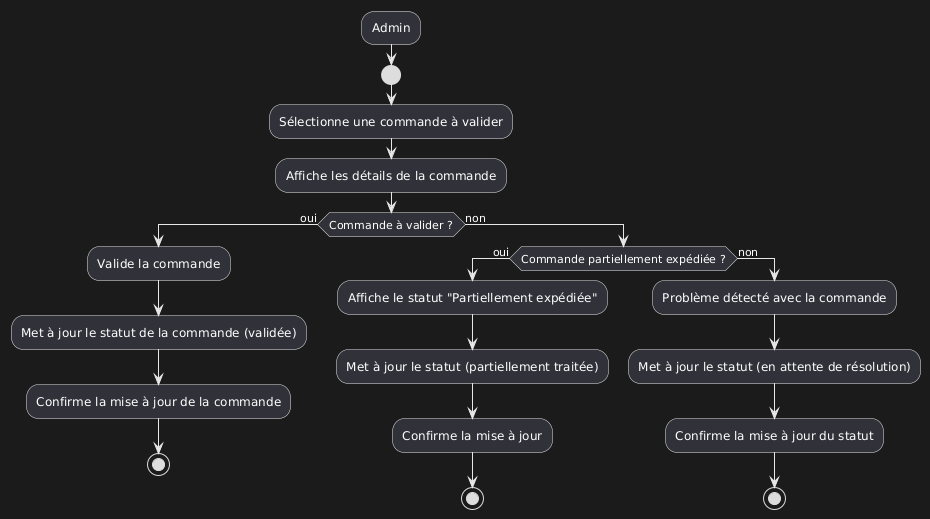

The diagram above was rendered by PlantUML. Its source (embedded in the PNG):
@startuml
:Admin;
start

:Sélectionne une commande à valider;
:Affiche les détails de la commande;

if (Commande à valider ?) then (oui)
  :Valide la commande;
  :Met à jour le statut de la commande (validée);
  :Confirme la mise à jour de la commande;
  stop
else (non)
  if (Commande partiellement expédiée ?) then (oui)
    :Affiche le statut "Partiellement expédiée";
    :Met à jour le statut (partiellement traitée);
    :Confirme la mise à jour;
    stop
  else (non)
    :Problème détecté avec la commande;
    :Met à jour le statut (en attente de résolution);
    :Confirme la mise à jour du statut;
    stop
  endif
endif
@enduml